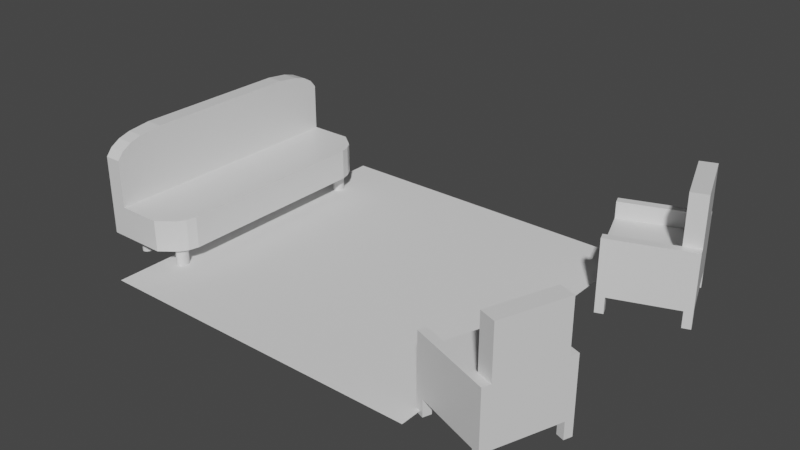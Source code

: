 # Source: seating.blend  (saved by Blender 3.1.7; exported with 4.5.12 LTS)
import bpy
from mathutils import Matrix  # noqa: F401  (used for matrix-valued properties, if any)

bpy.ops.wm.read_factory_settings(use_empty=True)
scene = bpy.context.scene
scene.name = 'Scene'

# ---- collections
col_collection = bpy.data.collections.new('Collection'); scene.collection.children.link(col_collection)

# ---- materials (node trees are filled in below, after node groups)
mat_material_001 = bpy.data.materials.new('Material.001')
mat_material_001.alpha_threshold = 0.0
mat_material_001.use_transparent_shadow = False
mat_material_001.line_color = (0.0, 0.0, 0.0, 1.0)
mat_material_002 = bpy.data.materials.new('Material.002')
mat_material_002.alpha_threshold = 0.0
mat_material_002.use_transparent_shadow = False
mat_material_002.line_color = (0.0, 0.0, 0.0, 1.0)

# ---- material node trees
mat_material_001.use_nodes = True; mat_material_001.node_tree.nodes.clear()
_N = mat_material_001.node_tree.nodes; _L = mat_material_001.node_tree.links
n0 = _N.new('ShaderNodeOutputMaterial'); n0.name = 'Material Output'; n0.location = (300, 300)
n1 = _N.new('ShaderNodeBsdfPrincipled'); n1.name = 'Principled BSDF'; n1.location = (10, 300)
n1.distribution = 'GGX'
n1.subsurface_method = 'RANDOM_WALK_SKIN'
n1.inputs[2].default_value = 0.4
n1.inputs[3].default_value = 1.45
n1.inputs[27].default_value = (0.0, 0.0, 0.0, 1.0)
n1.inputs[28].default_value = 1.0
_L.new(n1.outputs[0], n0.inputs[0])
n0.is_active_output = True
mat_material_002.use_nodes = True; mat_material_002.node_tree.nodes.clear()
_N = mat_material_002.node_tree.nodes; _L = mat_material_002.node_tree.links
n0 = _N.new('ShaderNodeOutputMaterial'); n0.name = 'Material Output'; n0.location = (300, 300)
n1 = _N.new('ShaderNodeBsdfPrincipled'); n1.name = 'Principled BSDF'; n1.location = (10, 300)
n1.distribution = 'GGX'
n1.subsurface_method = 'RANDOM_WALK_SKIN'
n1.inputs[2].default_value = 0.4
n1.inputs[3].default_value = 1.45
n1.inputs[27].default_value = (0.0, 0.0, 0.0, 1.0)
n1.inputs[28].default_value = 1.0
_L.new(n1.outputs[0], n0.inputs[0])
n0.is_active_output = True

# ---- world
world_world = bpy.data.worlds.new('World'); scene.world = world_world
world_world.use_nodes = True; world_world.node_tree.nodes.clear()
_N = world_world.node_tree.nodes; _L = world_world.node_tree.links
n0 = _N.new('ShaderNodeOutputWorld'); n0.name = 'World Output'; n0.location = (300, 300)
n1 = _N.new('ShaderNodeBackground'); n1.name = 'Background'; n1.location = (10, 300)
n1.inputs[0].default_value = (0.05088, 0.05088, 0.05088, 1.0)
_L.new(n1.outputs[0], n0.inputs[0])
n0.is_active_output = True
world_world.color = (0.05088, 0.05088, 0.05088)
world_world.use_sun_shadow = False
world_world.sun_shadow_jitter_overblur = 0.0

# ---- meshes
me_plane = bpy.data.meshes.new('Plane')
me_plane.from_pydata([(-1.0, -1.0, 0.0), (1.0, -1.0, 0.0), (-1.0, 1.0, 0.0), (1.0, 1.0, 0.0)], [], [(0, 1, 3, 2)])
_uv = me_plane.uv_layers.new(name='UVMap')
_uv.uv.foreach_set('vector', [0.0, 0.0, 1.0, 0.0, 1.0, 1.0, 0.0, 1.0])
me_plane.use_remesh_fix_poles = True
me_plane.use_remesh_preserve_attributes = False
me_plane.update()
me_cube_001 = bpy.data.meshes.new('Cube.001')
me_cube_001.from_pydata([(1.0, 1.0, 1.0), (1.25, 1.0, -1.0), (1.0, -1.0, 1.0), (1.25, -1.0, -1.0), (-1.0, 1.0, 1.0), (-1.0, 1.0, -1.0), (-1.0, -1.0, 1.0), (-1.0, -1.0, -1.0), (1.5, 1.0, 1.0), (1.5, 1.0, -1.0), (1.5, -1.0, 1.0), (1.5, -1.0, -1.0), (1.0, 1.0, 4.333), (1.0, -1.0, 4.333), (1.5, 1.0, 4.333), (1.5, -1.0, 4.333), (-1.0, -1.25, -1.0), (-1.0, -1.25, 1.0), (1.25, -1.25, -1.0), (1.25, 1.25, -1.0), (-1.0, 1.25, -1.0), (-1.0, 1.25, 1.0), (1.5, 1.25, -1.0), (1.0, -1.0, 1.833), (-1.0, -1.0, 1.833), (-1.0, 1.0, 1.833), (1.0, 1.0, 1.833), (1.5, -1.0, 1.833), (1.5, 1.0, 1.833), (-1.0, -1.25, 1.833), (1.5, -1.25, 1.833), (-1.0, 1.25, 1.833), (1.5, 1.25, 1.833), (1.0, 1.0, 4.333), (1.0, -1.0, 4.333), (1.5, 1.0, 4.333), (1.5, -1.0, 4.333), (1.5, -1.0, -1.833), (1.25, -1.0, -1.833), (1.5, -1.25, -1.833), (1.25, -1.25, -1.833), (1.25, 1.0, -1.833), (1.25, 1.25, -1.833), (1.5, 1.0, -1.833), (1.5, 1.25, -1.833), (-1.0, 1.0, -1.0), (-1.0, -1.0, 1.0), (-1.0, 1.0, 1.0), (-1.0, -1.25, 1.0), (-1.0, 1.25, 1.0), (-1.0, 1.25, -1.0), (-1.0, -1.25, 1.833), (-1.0, -1.0, 1.833), (-1.0, 1.0, 1.833), (-1.0, 1.25, 1.833), (1.25, 1.0, -2.25), (1.25, 1.25, -2.25), (-1.0, -1.25, -1.0), (-1.0, -1.25, -1.833), (1.25, 1.0, -1.833), (1.25, 1.25, -1.833), (1.25, 1.0, -2.25), (1.25, 1.25, -2.25), (1.25, 1.0, -1.833), (1.25, 1.25, -1.833), (1.25, 1.0, -2.25), (1.25, 1.25, -2.25), (-0.75, 1.0, -1.833), (-0.75, 1.25, -1.833), (-0.75, -1.0, -1.0), (-1.0, -1.0, -1.0), (-1.0, 1.0, -1.833), (-1.0, 1.25, -1.833), (-0.75, -1.0, -1.833), (-1.0, -1.0, -1.833), (-0.75, 1.0, -1.0), (-0.75, 1.25, -1.0), (-1.0, 1.0, -1.0), (-1.0, 1.25, -1.0), (-0.75, -1.25, -1.0), (-0.75, -1.25, -1.833)], [(56, 62), (55, 61), (62, 66), (65, 61)], [(0, 4, 6, 2), (4, 25, 53, 47), (20, 5, 45, 50), (5, 1, 3, 7), (3, 1, 9, 11), (21, 20, 50, 49), (0, 2, 13, 12), (23, 24, 29, 30, 27), (9, 1, 41, 43), (13, 15, 36, 34), (2, 10, 15, 13), (8, 0, 12, 14), (21, 31, 32, 22, 19, 20), (7, 3, 18, 16), (39, 30, 29, 17, 16, 18, 40), (10, 27, 30, 39, 37, 11), (1, 5, 20, 19), (9, 43, 44, 22, 32, 28, 8), (0, 8, 28, 26), (26, 28, 32, 31, 25), (2, 6, 24, 23), (24, 6, 46, 52), (4, 0, 26, 25), (16, 17, 48), (10, 2, 23, 27), (33, 34, 36, 35), (12, 13, 34, 33), (14, 12, 33, 35), (15, 14, 35, 36), (38, 37, 39, 40), (18, 3, 38, 40), (3, 11, 37, 38), (41, 42, 60, 59), (19, 22, 44, 42), (1, 19, 42, 41), (46, 47, 53, 54, 49, 50, 45, 7, 16, 48, 51, 52), (8, 14, 15, 10, 11, 9), (25, 31, 54, 53), (29, 24, 52, 51), (6, 4, 47, 46), (5, 7, 45), (31, 21, 49, 54), (17, 29, 51, 48), (74, 73, 80, 58), (73, 69, 79, 80), (68, 67, 71, 72), (70, 74, 58, 57), (43, 44, 42, 64, 60, 41, 59, 63), (59, 60, 64, 63), (75, 77, 70, 69), (69, 70, 57, 79), (72, 71, 77, 78), (58, 80, 79, 57), (75, 76, 78, 77), (68, 72, 78, 76), (67, 68, 76, 75), (74, 70, 69, 73), (77, 71, 67, 75)])
_uv = me_cube_001.uv_layers.new(name='UVMap')
_uv.uv.foreach_set('vector', [0.625, 0.5, 0.875, 0.5, 0.875, 0.75, 0.625, 0.75, 0.875, 0.5, 0.875, 0.5, 0.875, 0.5, 0.875, 0.5, 0.125, 0.5, 0.125, 0.5, 0.125, 0.5, 0.125, 0.5, 0.125, 0.5, 0.375, 0.5, 0.375, 0.75, 0.125, 0.75, 0.375, 0.75, 0.375, 0.5, 0.375, 0.5, 0.375, 0.75, 0.625, 0.25, 0.375, 0.25, 0.375, 0.25, 0.625, 0.25, 0.625, 0.5, 0.625, 0.75, 0.625, 0.75, 0.625, 0.5, 0.625, 0.75, 0.875, 0.75, 0.875, 0.75, 0.625, 0.75, 0.625, 0.75, 0.375, 0.5, 0.375, 0.5, 0.375, 0.5, 0.375, 0.5, 0.625, 0.75, 0.625, 0.75, 0.625, 0.75, 0.625, 0.75, 0.625, 0.75, 0.625, 0.75, 0.625, 0.75, 0.625, 0.75, 0.625, 0.5, 0.625, 0.5, 0.625, 0.5, 0.625, 0.5, 0.625, 0.25, 0.625, 0.25, 0.625, 0.5, 0.375, 0.5, 0.375, 0.5, 0.375, 0.25, 0.125, 0.75, 0.375, 0.75, 0.375, 0.75, 0.125, 0.75, 0.375, 0.75, 0.625, 0.75, 0.625, 1.0, 0.625, 1.0, 0.375, 1.0, 0.375, 0.75, 0.375, 0.75, 0.625, 0.75, 0.625, 0.75, 0.625, 0.75, 0.375, 0.75, 0.375, 0.75, 0.375, 0.75, 0.375, 0.5, 0.125, 0.5, 0.125, 0.5, 0.375, 0.5, 0.375, 0.5, 0.375, 0.5, 0.375, 0.5, 0.375, 0.5, 0.625, 0.5, 0.625, 0.5, 0.625, 0.5, 0.625, 0.5, 0.625, 0.5, 0.625, 0.5, 0.625, 0.5, 0.625, 0.5, 0.625, 0.5, 0.625, 0.5, 0.875, 0.5, 0.875, 0.5, 0.625, 0.75, 0.875, 0.75, 0.875, 0.75, 0.625, 0.75, 0.875, 0.75, 0.875, 0.75, 0.875, 0.75, 0.875, 0.75, 0.875, 0.5, 0.625, 0.5, 0.625, 0.5, 0.875, 0.5, 0.375, 1.0, 0.625, 1.0, 0.625, 1.0, 0.625, 0.75, 0.625, 0.75, 0.625, 0.75, 0.625, 0.75, 0.625, 0.5, 0.625, 0.75, 0.625, 0.75, 0.625, 0.5, 0.625, 0.5, 0.625, 0.75, 0.625, 0.75, 0.625, 0.5, 0.625, 0.5, 0.625, 0.5, 0.625, 0.5, 0.625, 0.5, 0.625, 0.75, 0.625, 0.5, 0.625, 0.5, 0.625, 0.75, 0.375, 0.75, 0.375, 0.75, 0.375, 0.75, 0.375, 0.75, 0.375, 0.75, 0.375, 0.75, 0.375, 0.75, 0.375, 0.75, 0.375, 0.75, 0.375, 0.75, 0.375, 0.75, 0.375, 0.75, 0.375, 0.5, 0.375, 0.5, 0.375, 0.5, 0.375, 0.5, 0.375, 0.5, 0.375, 0.5, 0.375, 0.5, 0.375, 0.5, 0.375, 0.5, 0.375, 0.5, 0.375, 0.5, 0.375, 0.5, 0.625, 0.0, 0.625, 0.25, 0.625, 0.25, 0.625, 0.25, 0.625, 0.25, 0.375, 0.25, 0.375, 0.25, 0.125, 0.75, 0.125, 0.75, 0.625, 0.0, 0.625, 0.0, 0.625, 0.0, 0.625, 0.5, 0.625, 0.5, 0.625, 0.75, 0.625, 0.75, 0.375, 0.75, 0.375, 0.5, 0.875, 0.5, 0.875, 0.5, 0.875, 0.5, 0.875, 0.5, 0.875, 0.75, 0.875, 0.75, 0.875, 0.75, 0.875, 0.75, 0.875, 0.75, 0.875, 0.5, 0.875, 0.5, 0.875, 0.75, 0.125, 0.5, 0.125, 0.75, 0.125, 0.5, 0.625, 0.25, 0.625, 0.25, 0.625, 0.25, 0.625, 0.25, 0.625, 1.0, 0.625, 1.0, 0.625, 1.0, 0.625, 1.0, 0.375, 0.5, 0.375, 0.5, 0.375, 0.5, 0.375, 0.5, 0.375, 0.5, 0.375, 0.5, 0.375, 0.5, 0.375, 0.5, 0.375, 0.5, 0.375, 0.5, 0.375, 0.5, 0.375, 0.5, 0.375, 0.5, 0.375, 0.5, 0.375, 0.5, 0.375, 0.5, 0.375, 0.5, 0.375, 0.5, 0.375, 0.5, 0.375, 0.5, 0.375, 0.5, 0.375, 0.5, 0.375, 0.5, 0.375, 0.5, 0.375, 0.5, 0.375, 0.5, 0.375, 0.5, 0.375, 0.5, 0.375, 0.5, 0.375, 0.5, 0.375, 0.5, 0.375, 0.5, 0.375, 0.5, 0.375, 0.5, 0.375, 0.5, 0.375, 0.5, 0.375, 0.5, 0.375, 0.5, 0.375, 0.5, 0.375, 0.5, 0.375, 0.5, 0.375, 0.5, 0.375, 0.5, 0.375, 0.5, 0.375, 0.5, 0.375, 0.5, 0.375, 0.5, 0.375, 0.5, 0.375, 0.5, 0.375, 0.5, 0.375, 0.5, 0.375, 0.5, 0.375, 0.5, 0.375, 0.5, 0.375, 0.5, 0.375, 0.5, 0.0, 0.0, 0.0, 0.0, 0.0, 0.0, 0.0, 0.0, 0.0, 0.0, 0.0, 0.0, 0.0, 0.0, 0.0, 0.0])
me_cube_001.materials.append(mat_material_001)
me_cube_001.use_remesh_preserve_volume = False
me_cube_001.use_remesh_preserve_attributes = False
me_cube_001.use_mirror_vertex_groups = False
me_cube_001.update()
me_cube_002 = bpy.data.meshes.new('Cube.002')
me_cube_002.from_pydata([(1.0, 1.0, 1.0), (1.25, 1.0, -1.0), (1.0, -1.0, 1.0), (1.25, -1.0, -1.0), (-1.0, 1.0, 1.0), (-1.0, 1.0, -1.0), (-1.0, -1.0, 1.0), (-1.0, -1.0, -1.0), (1.5, 1.0, 1.0), (1.5, 1.0, -1.0), (1.5, -1.0, 1.0), (1.5, -1.0, -1.0), (1.0, 1.0, 4.333), (1.0, -1.0, 4.333), (1.5, 1.0, 4.333), (1.5, -1.0, 4.333), (-1.0, -1.25, -1.0), (-1.0, -1.25, 1.0), (1.25, -1.25, -1.0), (1.25, 1.25, -1.0), (-1.0, 1.25, -1.0), (-1.0, 1.25, 1.0), (1.5, 1.25, -1.0), (1.0, -1.0, 1.833), (-1.0, -1.0, 1.833), (-1.0, 1.0, 1.833), (1.0, 1.0, 1.833), (1.5, -1.0, 1.833), (1.5, 1.0, 1.833), (-1.0, -1.25, 1.833), (1.5, -1.25, 1.833), (-1.0, 1.25, 1.833), (1.5, 1.25, 1.833), (1.0, 1.0, 4.333), (1.0, -1.0, 4.333), (1.5, 1.0, 4.333), (1.5, -1.0, 4.333), (1.5, -1.0, -1.833), (1.25, -1.0, -1.833), (1.5, -1.25, -1.833), (1.25, -1.25, -1.833), (1.25, 1.0, -1.833), (1.25, 1.25, -1.833), (1.5, 1.0, -1.833), (1.5, 1.25, -1.833), (-1.0, 1.0, -1.0), (-1.0, -1.0, 1.0), (-1.0, 1.0, 1.0), (-1.0, -1.25, 1.0), (-1.0, 1.25, 1.0), (-1.0, 1.25, -1.0), (-1.0, -1.25, 1.833), (-1.0, -1.0, 1.833), (-1.0, 1.0, 1.833), (-1.0, 1.25, 1.833), (1.25, 1.0, -2.25), (1.25, 1.25, -2.25), (-1.0, -1.25, -1.0), (-1.0, -1.25, -1.833), (1.25, 1.0, -1.833), (1.25, 1.25, -1.833), (1.25, 1.0, -2.25), (1.25, 1.25, -2.25), (1.25, 1.0, -1.833), (1.25, 1.25, -1.833), (1.25, 1.0, -2.25), (1.25, 1.25, -2.25), (-0.75, 1.0, -1.833), (-0.75, 1.25, -1.833), (-0.75, -1.0, -1.0), (-1.0, -1.0, -1.0), (-1.0, 1.0, -1.833), (-1.0, 1.25, -1.833), (-0.75, -1.0, -1.833), (-1.0, -1.0, -1.833), (-0.75, 1.0, -1.0), (-0.75, 1.25, -1.0), (-1.0, 1.0, -1.0), (-1.0, 1.25, -1.0), (-0.75, -1.25, -1.0), (-0.75, -1.25, -1.833)], [(56, 62), (55, 61), (62, 66), (65, 61)], [(0, 4, 6, 2), (4, 25, 53, 47), (20, 5, 45, 50), (5, 1, 3, 7), (3, 1, 9, 11), (21, 20, 50, 49), (0, 2, 13, 12), (23, 24, 29, 30, 27), (9, 1, 41, 43), (13, 15, 36, 34), (2, 10, 15, 13), (8, 0, 12, 14), (21, 31, 32, 22, 19, 20), (7, 3, 18, 16), (39, 30, 29, 17, 16, 18, 40), (10, 27, 30, 39, 37, 11), (1, 5, 20, 19), (9, 43, 44, 22, 32, 28, 8), (0, 8, 28, 26), (26, 28, 32, 31, 25), (2, 6, 24, 23), (24, 6, 46, 52), (4, 0, 26, 25), (16, 17, 48), (10, 2, 23, 27), (33, 34, 36, 35), (12, 13, 34, 33), (14, 12, 33, 35), (15, 14, 35, 36), (38, 37, 39, 40), (18, 3, 38, 40), (3, 11, 37, 38), (41, 42, 60, 59), (19, 22, 44, 42), (1, 19, 42, 41), (46, 47, 53, 54, 49, 50, 45, 7, 16, 48, 51, 52), (8, 14, 15, 10, 11, 9), (25, 31, 54, 53), (29, 24, 52, 51), (6, 4, 47, 46), (5, 7, 45), (31, 21, 49, 54), (17, 29, 51, 48), (74, 73, 80, 58), (73, 69, 79, 80), (68, 67, 71, 72), (70, 74, 58, 57), (43, 44, 42, 64, 60, 41, 59, 63), (59, 60, 64, 63), (75, 77, 70, 69), (69, 70, 57, 79), (72, 71, 77, 78), (58, 80, 79, 57), (75, 76, 78, 77), (68, 72, 78, 76), (67, 68, 76, 75), (74, 70, 69, 73), (77, 71, 67, 75)])
_uv = me_cube_002.uv_layers.new(name='UVMap')
_uv.uv.foreach_set('vector', [0.625, 0.5, 0.875, 0.5, 0.875, 0.75, 0.625, 0.75, 0.875, 0.5, 0.875, 0.5, 0.875, 0.5, 0.875, 0.5, 0.125, 0.5, 0.125, 0.5, 0.125, 0.5, 0.125, 0.5, 0.125, 0.5, 0.375, 0.5, 0.375, 0.75, 0.125, 0.75, 0.375, 0.75, 0.375, 0.5, 0.375, 0.5, 0.375, 0.75, 0.625, 0.25, 0.375, 0.25, 0.375, 0.25, 0.625, 0.25, 0.625, 0.5, 0.625, 0.75, 0.625, 0.75, 0.625, 0.5, 0.625, 0.75, 0.875, 0.75, 0.875, 0.75, 0.625, 0.75, 0.625, 0.75, 0.375, 0.5, 0.375, 0.5, 0.375, 0.5, 0.375, 0.5, 0.625, 0.75, 0.625, 0.75, 0.625, 0.75, 0.625, 0.75, 0.625, 0.75, 0.625, 0.75, 0.625, 0.75, 0.625, 0.75, 0.625, 0.5, 0.625, 0.5, 0.625, 0.5, 0.625, 0.5, 0.625, 0.25, 0.625, 0.25, 0.625, 0.5, 0.375, 0.5, 0.375, 0.5, 0.375, 0.25, 0.125, 0.75, 0.375, 0.75, 0.375, 0.75, 0.125, 0.75, 0.375, 0.75, 0.625, 0.75, 0.625, 1.0, 0.625, 1.0, 0.375, 1.0, 0.375, 0.75, 0.375, 0.75, 0.625, 0.75, 0.625, 0.75, 0.625, 0.75, 0.375, 0.75, 0.375, 0.75, 0.375, 0.75, 0.375, 0.5, 0.125, 0.5, 0.125, 0.5, 0.375, 0.5, 0.375, 0.5, 0.375, 0.5, 0.375, 0.5, 0.375, 0.5, 0.625, 0.5, 0.625, 0.5, 0.625, 0.5, 0.625, 0.5, 0.625, 0.5, 0.625, 0.5, 0.625, 0.5, 0.625, 0.5, 0.625, 0.5, 0.625, 0.5, 0.875, 0.5, 0.875, 0.5, 0.625, 0.75, 0.875, 0.75, 0.875, 0.75, 0.625, 0.75, 0.875, 0.75, 0.875, 0.75, 0.875, 0.75, 0.875, 0.75, 0.875, 0.5, 0.625, 0.5, 0.625, 0.5, 0.875, 0.5, 0.375, 1.0, 0.625, 1.0, 0.625, 1.0, 0.625, 0.75, 0.625, 0.75, 0.625, 0.75, 0.625, 0.75, 0.625, 0.5, 0.625, 0.75, 0.625, 0.75, 0.625, 0.5, 0.625, 0.5, 0.625, 0.75, 0.625, 0.75, 0.625, 0.5, 0.625, 0.5, 0.625, 0.5, 0.625, 0.5, 0.625, 0.5, 0.625, 0.75, 0.625, 0.5, 0.625, 0.5, 0.625, 0.75, 0.375, 0.75, 0.375, 0.75, 0.375, 0.75, 0.375, 0.75, 0.375, 0.75, 0.375, 0.75, 0.375, 0.75, 0.375, 0.75, 0.375, 0.75, 0.375, 0.75, 0.375, 0.75, 0.375, 0.75, 0.375, 0.5, 0.375, 0.5, 0.375, 0.5, 0.375, 0.5, 0.375, 0.5, 0.375, 0.5, 0.375, 0.5, 0.375, 0.5, 0.375, 0.5, 0.375, 0.5, 0.375, 0.5, 0.375, 0.5, 0.625, 0.0, 0.625, 0.25, 0.625, 0.25, 0.625, 0.25, 0.625, 0.25, 0.375, 0.25, 0.375, 0.25, 0.125, 0.75, 0.125, 0.75, 0.625, 0.0, 0.625, 0.0, 0.625, 0.0, 0.625, 0.5, 0.625, 0.5, 0.625, 0.75, 0.625, 0.75, 0.375, 0.75, 0.375, 0.5, 0.875, 0.5, 0.875, 0.5, 0.875, 0.5, 0.875, 0.5, 0.875, 0.75, 0.875, 0.75, 0.875, 0.75, 0.875, 0.75, 0.875, 0.75, 0.875, 0.5, 0.875, 0.5, 0.875, 0.75, 0.125, 0.5, 0.125, 0.75, 0.125, 0.5, 0.625, 0.25, 0.625, 0.25, 0.625, 0.25, 0.625, 0.25, 0.625, 1.0, 0.625, 1.0, 0.625, 1.0, 0.625, 1.0, 0.375, 0.5, 0.375, 0.5, 0.375, 0.5, 0.375, 0.5, 0.375, 0.5, 0.375, 0.5, 0.375, 0.5, 0.375, 0.5, 0.375, 0.5, 0.375, 0.5, 0.375, 0.5, 0.375, 0.5, 0.375, 0.5, 0.375, 0.5, 0.375, 0.5, 0.375, 0.5, 0.375, 0.5, 0.375, 0.5, 0.375, 0.5, 0.375, 0.5, 0.375, 0.5, 0.375, 0.5, 0.375, 0.5, 0.375, 0.5, 0.375, 0.5, 0.375, 0.5, 0.375, 0.5, 0.375, 0.5, 0.375, 0.5, 0.375, 0.5, 0.375, 0.5, 0.375, 0.5, 0.375, 0.5, 0.375, 0.5, 0.375, 0.5, 0.375, 0.5, 0.375, 0.5, 0.375, 0.5, 0.375, 0.5, 0.375, 0.5, 0.375, 0.5, 0.375, 0.5, 0.375, 0.5, 0.375, 0.5, 0.375, 0.5, 0.375, 0.5, 0.375, 0.5, 0.375, 0.5, 0.375, 0.5, 0.375, 0.5, 0.375, 0.5, 0.375, 0.5, 0.375, 0.5, 0.375, 0.5, 0.375, 0.5, 0.375, 0.5, 0.0, 0.0, 0.0, 0.0, 0.0, 0.0, 0.0, 0.0, 0.0, 0.0, 0.0, 0.0, 0.0, 0.0, 0.0, 0.0])
me_cube_002.materials.append(mat_material_001)
me_cube_002.use_remesh_preserve_volume = False
me_cube_002.use_remesh_preserve_attributes = False
me_cube_002.use_mirror_vertex_groups = False
me_cube_002.update()
me_cube_003 = bpy.data.meshes.new('Cube.003')
me_cube_003.from_pydata([(1.0, 1.0, 1.0), (1.0, 1.0, -1.0), (-1.0, 1.0, 1.0), (-1.0, 1.0, -1.0), (1.0, 1.5, -1.0), (-1.0, 1.5, -1.0), (1.0, 1.5, 1.0), (-1.0, 1.5, 1.0), (-0.8422, 1.056, -2.233), (-0.8422, 1.056, -0.9571), (-0.8321, 1.053, -2.233), (-0.8321, 1.053, -0.9571), (-0.8224, 1.044, -2.233), (-0.8224, 1.044, -0.9571), (-0.8135, 1.03, -2.233), (-0.8135, 1.03, -0.9571), (-0.8057, 1.01, -2.233), (-0.8057, 1.01, -0.9571), (-0.7992, 0.9867, -2.233), (-0.7992, 0.9867, -0.9571), (-0.7945, 0.9597, -2.233), (-0.7945, 0.9597, -0.9571), (-0.7915, 0.9304, -2.233), (-0.7915, 0.9304, -0.9571), (-0.7905, 0.9, -2.233), (-0.7905, 0.9, -0.9571), (-0.7915, 0.8696, -2.233), (-0.7915, 0.8696, -0.9571), (-0.7945, 0.8403, -2.233), (-0.7945, 0.8403, -0.9571), (-0.7992, 0.8133, -2.233), (-0.7992, 0.8133, -0.9571), (-0.8057, 0.7897, -2.233), (-0.8057, 0.7897, -0.9571), (-0.8135, 0.7703, -2.233), (-0.8135, 0.7703, -0.9571), (-0.8224, 0.7559, -2.233), (-0.8224, 0.7559, -0.9571), (-0.8321, 0.747, -2.233), (-0.8321, 0.747, -0.9571), (-0.8422, 0.744, -2.233), (-0.8422, 0.744, -0.9571), (-0.8523, 0.747, -2.233), (-0.8523, 0.747, -0.9571), (-0.862, 0.7559, -2.233), (-0.862, 0.7559, -0.9571), (-0.871, 0.7703, -2.233), (-0.871, 0.7703, -0.9571), (-0.8788, 0.7897, -2.233), (-0.8788, 0.7897, -0.9571), (-0.8852, 0.8133, -2.233), (-0.8852, 0.8133, -0.9571), (-0.89, 0.8403, -2.233), (-0.89, 0.8403, -0.9571), (-0.8929, 0.8696, -2.233), (-0.8929, 0.8696, -0.9571), (-0.8939, 0.9, -2.233), (-0.8939, 0.9, -0.9571), (-0.8929, 0.9304, -2.233), (-0.8929, 0.9304, -0.9571), (-0.89, 0.9597, -2.233), (-0.89, 0.9597, -0.9571), (-0.8852, 0.9867, -2.233), (-0.8852, 0.9867, -0.9571), (-0.8788, 1.01, -2.233), (-0.8788, 1.01, -0.9571), (-0.871, 1.03, -2.233), (-0.871, 1.03, -0.9571), (-0.862, 1.044, -2.233), (-0.862, 1.044, -0.9571), (-0.8523, 1.053, -2.233), (-0.8523, 1.053, -0.9571), (-0.8422, -0.444, -2.233), (-0.8422, -0.444, -0.9571), (-0.8321, -0.447, -2.233), (-0.8321, -0.447, -0.9571), (-0.8224, -0.4559, -2.233), (-0.8224, -0.4559, -0.9571), (-0.8135, -0.4703, -2.233), (-0.8135, -0.4703, -0.9571), (-0.8057, -0.4897, -2.233), (-0.8057, -0.4897, -0.9571), (-0.7992, -0.5133, -2.233), (-0.7992, -0.5133, -0.9571), (-0.7945, -0.5403, -2.233), (-0.7945, -0.5403, -0.9571), (-0.7915, -0.5696, -2.233), (-0.7915, -0.5696, -0.9571), (-0.7905, -0.6, -2.233), (-0.7905, -0.6, -0.9571), (-0.7915, -0.6304, -2.233), (-0.7915, -0.6304, -0.9571), (-0.7945, -0.6597, -2.233), (-0.7945, -0.6597, -0.9571), (-0.7992, -0.6867, -2.233), (-0.7992, -0.6867, -0.9571), (-0.8057, -0.7103, -2.233), (-0.8057, -0.7103, -0.9571), (-0.8135, -0.7297, -2.233), (-0.8135, -0.7297, -0.9571), (-0.8224, -0.7441, -2.233), (-0.8224, -0.7441, -0.9571), (-0.8321, -0.753, -2.233), (-0.8321, -0.753, -0.9571), (-0.8422, -0.756, -2.233), (-0.8422, -0.756, -0.9571), (-0.8523, -0.753, -2.233), (-0.8523, -0.753, -0.9571), (-0.862, -0.7441, -2.233), (-0.862, -0.7441, -0.9571), (-0.871, -0.7297, -2.233), (-0.871, -0.7297, -0.9571), (-0.8788, -0.7103, -2.233), (-0.8788, -0.7103, -0.9571), (-0.8852, -0.6867, -2.233), (-0.8852, -0.6867, -0.9571), (-0.89, -0.6597, -2.233), (-0.89, -0.6597, -0.9571), (-0.8929, -0.6304, -2.233), (-0.8929, -0.6304, -0.9571), (-0.8939, -0.6, -2.233), (-0.8939, -0.6, -0.9571), (-0.8929, -0.5696, -2.233), (-0.8929, -0.5696, -0.9571), (-0.89, -0.5403, -2.233), (-0.89, -0.5403, -0.9571), (-0.8852, -0.5133, -2.233), (-0.8852, -0.5133, -0.9571), (-0.8788, -0.4897, -2.233), (-0.8788, -0.4897, -0.9571), (-0.871, -0.4703, -2.233), (-0.871, -0.4703, -0.9571), (-0.862, -0.4559, -2.233), (-0.862, -0.4559, -0.9571), (-0.8523, -0.447, -2.233), (-0.8523, -0.447, -0.9571), (0.8154, -0.444, -2.233), (0.8154, -0.444, -0.9571), (0.8255, -0.447, -2.233), (0.8255, -0.447, -0.9571), (0.8352, -0.4559, -2.233), (0.8352, -0.4559, -0.9571), (0.8442, -0.4703, -2.233), (0.8442, -0.4703, -0.9571), (0.852, -0.4897, -2.233), (0.852, -0.4897, -0.9571), (0.8584, -0.5133, -2.233), (0.8584, -0.5133, -0.9571), (0.8632, -0.5403, -2.233), (0.8632, -0.5403, -0.9571), (0.8662, -0.5696, -2.233), (0.8662, -0.5696, -0.9571), (0.8672, -0.6, -2.233), (0.8672, -0.6, -0.9571), (0.8662, -0.6304, -2.233), (0.8662, -0.6304, -0.9571), (0.8632, -0.6597, -2.233), (0.8632, -0.6597, -0.9571), (0.8584, -0.6867, -2.233), (0.8584, -0.6867, -0.9571), (0.852, -0.7103, -2.233), (0.852, -0.7103, -0.9571), (0.8442, -0.7297, -2.233), (0.8442, -0.7297, -0.9571), (0.8352, -0.7441, -2.233), (0.8352, -0.7441, -0.9571), (0.8255, -0.753, -2.233), (0.8255, -0.753, -0.9571), (0.8154, -0.756, -2.233), (0.8154, -0.756, -0.9571), (0.8054, -0.753, -2.233), (0.8054, -0.753, -0.9571), (0.7957, -0.7441, -2.233), (0.7957, -0.7441, -0.9571), (0.7867, -0.7297, -2.233), (0.7867, -0.7297, -0.9571), (0.7789, -0.7103, -2.233), (0.7789, -0.7103, -0.9571), (0.7724, -0.6867, -2.233), (0.7724, -0.6867, -0.9571), (0.7677, -0.6597, -2.233), (0.7677, -0.6597, -0.9571), (0.7647, -0.6304, -2.233), (0.7647, -0.6304, -0.9571), (0.7637, -0.6, -2.233), (0.7637, -0.6, -0.9571), (0.7647, -0.5696, -2.233), (0.7647, -0.5696, -0.9571), (0.7677, -0.5403, -2.233), (0.7677, -0.5403, -0.9571), (0.7724, -0.5133, -2.233), (0.7724, -0.5133, -0.9571), (0.7789, -0.4897, -2.233), (0.7789, -0.4897, -0.9571), (0.7867, -0.4703, -2.233), (0.7867, -0.4703, -0.9571), (0.7957, -0.4559, -2.233), (0.7957, -0.4559, -0.9571), (0.8054, -0.447, -2.233), (0.8054, -0.447, -0.9571), (0.8154, 1.056, -2.233), (0.8154, 1.056, -0.9571), (0.8255, 1.053, -2.233), (0.8255, 1.053, -0.9571), (0.8352, 1.044, -2.233), (0.8352, 1.044, -0.9571), (0.8442, 1.03, -2.233), (0.8442, 1.03, -0.9571), (0.852, 1.01, -2.233), (0.852, 1.01, -0.9571), (0.8584, 0.9867, -2.233), (0.8584, 0.9867, -0.9571), (0.8632, 0.9597, -2.233), (0.8632, 0.9597, -0.9571), (0.8662, 0.9304, -2.233), (0.8662, 0.9304, -0.9571), (0.8672, 0.9, -2.233), (0.8672, 0.9, -0.9571), (0.8662, 0.8696, -2.233), (0.8662, 0.8696, -0.9571), (0.8632, 0.8403, -2.233), (0.8632, 0.8403, -0.9571), (0.8584, 0.8133, -2.233), (0.8584, 0.8133, -0.9571), (0.852, 0.7897, -2.233), (0.852, 0.7897, -0.9571), (0.8442, 0.7703, -2.233), (0.8442, 0.7703, -0.9571), (0.8352, 0.7559, -2.233), (0.8352, 0.7559, -0.9571), (0.8255, 0.747, -2.233), (0.8255, 0.747, -0.9571), (0.8154, 0.744, -2.233), (0.8154, 0.744, -0.9571), (0.8054, 0.747, -2.233), (0.8054, 0.747, -0.9571), (0.7957, 0.7559, -2.233), (0.7957, 0.7559, -0.9571), (0.7867, 0.7703, -2.233), (0.7867, 0.7703, -0.9571), (0.7789, 0.7897, -2.233), (0.7789, 0.7897, -0.9571), (0.7724, 0.8133, -2.233), (0.7724, 0.8133, -0.9571), (0.7677, 0.8403, -2.233), (0.7677, 0.8403, -0.9571), (0.7647, 0.8696, -2.233), (0.7647, 0.8696, -0.9571), (0.7637, 0.9, -2.233), (0.7637, 0.9, -0.9571), (0.7647, 0.9304, -2.233), (0.7647, 0.9304, -0.9571), (0.7677, 0.9597, -2.233), (0.7677, 0.9597, -0.9571), (0.7724, 0.9867, -2.233), (0.7724, 0.9867, -0.9571), (0.7789, 1.01, -2.233), (0.7789, 1.01, -0.9571), (0.7867, 1.03, -2.233), (0.7867, 1.03, -0.9571), (0.7957, 1.044, -2.233), (0.7957, 1.044, -0.9571), (0.8054, 1.053, -2.233), (0.8054, 1.053, -0.9571), (0.7693, -1.0, 1.0), (0.7693, -1.0, -1.0), (-0.7693, -1.0, 1.0), (-0.7693, -1.0, -1.0), (-0.613, 1.0, 5.254), (0.613, 1.0, 5.254), (-0.613, 1.5, 5.254), (0.613, 1.5, 5.254), (-0.7857, 1.0, 5.081), (0.7857, 1.0, 5.081), (-0.7857, 1.5, 5.081), (0.7857, 1.5, 5.081), (-0.8798, 1.0, 4.854), (0.8798, 1.0, 4.854), (-0.8798, 1.5, 4.854), (0.8798, 1.5, 4.854), (0.843, -0.9263, 1.0), (0.843, -0.9263, -1.0), (-0.843, -0.9263, 1.0), (-0.843, -0.9263, -1.0), (0.905, -0.7766, 1.0), (1.0, -0.2992, 1.0), (1.0, -0.2992, -1.0), (0.905, -0.7766, -1.0), (-1.0, -0.2992, 1.0), (-0.905, -0.7766, 1.0), (-0.905, -0.7766, -1.0), (-1.0, -0.2992, -1.0), (-0.9534, 1.0, 4.484), (-1.0, 1.0, 4.01), (1.0, 1.0, 4.01), (0.9534, 1.0, 4.484), (-1.0, 1.5, 4.01), (-0.9534, 1.5, 4.484), (0.9534, 1.5, 4.484), (1.0, 1.5, 4.01)], [], [(267, 266, 282, 283), (289, 290, 283, 282), (265, 264, 266, 267), (3, 2, 7, 5), (5, 7, 6, 4), (1, 3, 5, 4), (0, 1, 4, 6), (273, 275, 271, 269), (268, 269, 271, 270), (8, 9, 11, 10), (10, 11, 13, 12), (12, 13, 15, 14), (14, 15, 17, 16), (16, 17, 19, 18), (18, 19, 21, 20), (20, 21, 23, 22), (22, 23, 25, 24), (24, 25, 27, 26), (26, 27, 29, 28), (28, 29, 31, 30), (30, 31, 33, 32), (32, 33, 35, 34), (34, 35, 37, 36), (36, 37, 39, 38), (38, 39, 41, 40), (40, 41, 43, 42), (42, 43, 45, 44), (44, 45, 47, 46), (46, 47, 49, 48), (48, 49, 51, 50), (50, 51, 53, 52), (52, 53, 55, 54), (54, 55, 57, 56), (56, 57, 59, 58), (58, 59, 61, 60), (60, 61, 63, 62), (62, 63, 65, 64), (64, 65, 67, 66), (66, 67, 69, 68), (11, 9, 71, 69, 67, 65, 63, 61, 59, 57, 55, 53, 51, 49, 47, 45, 43, 41, 39, 37, 35, 33, 31, 29, 27, 25, 23, 21, 19, 17, 15, 13), (68, 69, 71, 70), (70, 71, 9, 8), (8, 10, 12, 14, 16, 18, 20, 22, 24, 26, 28, 30, 32, 34, 36, 38, 40, 42, 44, 46, 48, 50, 52, 54, 56, 58, 60, 62, 64, 66, 68, 70), (72, 73, 75, 74), (74, 75, 77, 76), (76, 77, 79, 78), (78, 79, 81, 80), (80, 81, 83, 82), (82, 83, 85, 84), (84, 85, 87, 86), (86, 87, 89, 88), (88, 89, 91, 90), (90, 91, 93, 92), (92, 93, 95, 94), (94, 95, 97, 96), (96, 97, 99, 98), (98, 99, 101, 100), (100, 101, 103, 102), (102, 103, 105, 104), (104, 105, 107, 106), (106, 107, 109, 108), (108, 109, 111, 110), (110, 111, 113, 112), (112, 113, 115, 114), (114, 115, 117, 116), (116, 117, 119, 118), (118, 119, 121, 120), (120, 121, 123, 122), (122, 123, 125, 124), (124, 125, 127, 126), (126, 127, 129, 128), (128, 129, 131, 130), (130, 131, 133, 132), (75, 73, 135, 133, 131, 129, 127, 125, 123, 121, 119, 117, 115, 113, 111, 109, 107, 105, 103, 101, 99, 97, 95, 93, 91, 89, 87, 85, 83, 81, 79, 77), (132, 133, 135, 134), (134, 135, 73, 72), (72, 74, 76, 78, 80, 82, 84, 86, 88, 90, 92, 94, 96, 98, 100, 102, 104, 106, 108, 110, 112, 114, 116, 118, 120, 122, 124, 126, 128, 130, 132, 134), (136, 137, 139, 138), (138, 139, 141, 140), (140, 141, 143, 142), (142, 143, 145, 144), (144, 145, 147, 146), (146, 147, 149, 148), (148, 149, 151, 150), (150, 151, 153, 152), (152, 153, 155, 154), (154, 155, 157, 156), (156, 157, 159, 158), (158, 159, 161, 160), (160, 161, 163, 162), (162, 163, 165, 164), (164, 165, 167, 166), (166, 167, 169, 168), (168, 169, 171, 170), (170, 171, 173, 172), (172, 173, 175, 174), (174, 175, 177, 176), (176, 177, 179, 178), (178, 179, 181, 180), (180, 181, 183, 182), (182, 183, 185, 184), (184, 185, 187, 186), (186, 187, 189, 188), (188, 189, 191, 190), (190, 191, 193, 192), (192, 193, 195, 194), (194, 195, 197, 196), (139, 137, 199, 197, 195, 193, 191, 189, 187, 185, 183, 181, 179, 177, 175, 173, 171, 169, 167, 165, 163, 161, 159, 157, 155, 153, 151, 149, 147, 145, 143, 141), (196, 197, 199, 198), (198, 199, 137, 136), (136, 138, 140, 142, 144, 146, 148, 150, 152, 154, 156, 158, 160, 162, 164, 166, 168, 170, 172, 174, 176, 178, 180, 182, 184, 186, 188, 190, 192, 194, 196, 198), (200, 201, 203, 202), (202, 203, 205, 204), (204, 205, 207, 206), (206, 207, 209, 208), (208, 209, 211, 210), (210, 211, 213, 212), (212, 213, 215, 214), (214, 215, 217, 216), (216, 217, 219, 218), (218, 219, 221, 220), (220, 221, 223, 222), (222, 223, 225, 224), (224, 225, 227, 226), (226, 227, 229, 228), (228, 229, 231, 230), (230, 231, 233, 232), (232, 233, 235, 234), (234, 235, 237, 236), (236, 237, 239, 238), (238, 239, 241, 240), (240, 241, 243, 242), (242, 243, 245, 244), (244, 245, 247, 246), (246, 247, 249, 248), (248, 249, 251, 250), (250, 251, 253, 252), (252, 253, 255, 254), (254, 255, 257, 256), (256, 257, 259, 258), (258, 259, 261, 260), (203, 201, 263, 261, 259, 257, 255, 253, 251, 249, 247, 245, 243, 241, 239, 237, 235, 233, 231, 229, 227, 225, 223, 221, 219, 217, 215, 213, 211, 209, 207, 205), (260, 261, 263, 262), (262, 263, 201, 200), (200, 202, 204, 206, 208, 210, 212, 214, 216, 218, 220, 222, 224, 226, 228, 230, 232, 234, 236, 238, 240, 242, 244, 246, 248, 250, 252, 254, 256, 258, 260, 262), (3, 1, 286, 287, 281, 265, 267, 283, 290, 291), (1, 0, 285, 286), (277, 279, 275, 273), (268, 270, 274, 272), (7, 2, 293, 296), (6, 7, 296, 297, 278, 274, 270, 271, 275, 279, 298, 299), (295, 298, 279, 277), (2, 0, 294, 295, 277, 273, 269, 268, 272, 276, 292, 293), (0, 6, 299, 294), (278, 276, 272, 274), (291, 288, 2, 3), (0, 2, 288, 289, 282, 266, 264, 280, 284, 285), (264, 265, 281, 280), (288, 291, 290, 289), (286, 285, 284, 287), (287, 284, 280, 281), (296, 293, 292, 297), (294, 299, 298, 295), (297, 292, 276, 278)])
_uv = me_cube_003.uv_layers.new(name='UVMap')
_uv.uv.foreach_set('vector', [0.375, 0.0, 0.625, 0.0, 0.625, 0.009218, 0.375, 0.009218, 0.625, 0.02793, 0.375, 0.02793, 0.375, 0.009218, 0.625, 0.009218, 0.375, 0.7788, 0.625, 0.7788, 0.625, 0.9712, 0.375, 0.9712, 0.375, 0.25, 0.625, 0.25, 0.625, 0.25, 0.375, 0.25, 0.375, 0.25, 0.625, 0.25, 0.625, 0.5, 0.375, 0.5, 0.375, 0.5, 0.125, 0.5, 0.125, 0.5, 0.375, 0.5, 0.625, 0.5, 0.375, 0.5, 0.375, 0.5, 0.625, 0.5, 0.6518, 0.5, 0.6518, 0.5, 0.6734, 0.5, 0.6734, 0.5, 0.8266, 0.5, 0.6734, 0.5, 0.6734, 0.5, 0.8266, 0.5, 1.0, 0.5, 1.0, 1.0, 0.9688, 1.0, 0.9688, 0.5, 0.9688, 0.5, 0.9688, 1.0, 0.9375, 1.0, 0.9375, 0.5, 0.9375, 0.5, 0.9375, 1.0, 0.9062, 1.0, 0.9062, 0.5, 0.9062, 0.5, 0.9062, 1.0, 0.875, 1.0, 0.875, 0.5, 0.875, 0.5, 0.875, 1.0, 0.8438, 1.0, 0.8438, 0.5, 0.8438, 0.5, 0.8438, 1.0, 0.8125, 1.0, 0.8125, 0.5, 0.8125, 0.5, 0.8125, 1.0, 0.7812, 1.0, 0.7812, 0.5, 0.7812, 0.5, 0.7812, 1.0, 0.75, 1.0, 0.75, 0.5, 0.75, 0.5, 0.75, 1.0, 0.7188, 1.0, 0.7188, 0.5, 0.7188, 0.5, 0.7188, 1.0, 0.6875, 1.0, 0.6875, 0.5, 0.6875, 0.5, 0.6875, 1.0, 0.6562, 1.0, 0.6562, 0.5, 0.6562, 0.5, 0.6562, 1.0, 0.625, 1.0, 0.625, 0.5, 0.625, 0.5, 0.625, 1.0, 0.5938, 1.0, 0.5938, 0.5, 0.5938, 0.5, 0.5938, 1.0, 0.5625, 1.0, 0.5625, 0.5, 0.5625, 0.5, 0.5625, 1.0, 0.5312, 1.0, 0.5312, 0.5, 0.5312, 0.5, 0.5312, 1.0, 0.5, 1.0, 0.5, 0.5, 0.5, 0.5, 0.5, 1.0, 0.4688, 1.0, 0.4688, 0.5, 0.4688, 0.5, 0.4688, 1.0, 0.4375, 1.0, 0.4375, 0.5, 0.4375, 0.5, 0.4375, 1.0, 0.4062, 1.0, 0.4062, 0.5, 0.4062, 0.5, 0.4062, 1.0, 0.375, 1.0, 0.375, 0.5, 0.375, 0.5, 0.375, 1.0, 0.3438, 1.0, 0.3438, 0.5, 0.3438, 0.5, 0.3438, 1.0, 0.3125, 1.0, 0.3125, 0.5, 0.3125, 0.5, 0.3125, 1.0, 0.2812, 1.0, 0.2812, 0.5, 0.2812, 0.5, 0.2812, 1.0, 0.25, 1.0, 0.25, 0.5, 0.25, 0.5, 0.25, 1.0, 0.2188, 1.0, 0.2188, 0.5, 0.2188, 0.5, 0.2188, 1.0, 0.1875, 1.0, 0.1875, 0.5, 0.1875, 0.5, 0.1875, 1.0, 0.1562, 1.0, 0.1562, 0.5, 0.1562, 0.5, 0.1562, 1.0, 0.125, 1.0, 0.125, 0.5, 0.125, 0.5, 0.125, 1.0, 0.09375, 1.0, 0.09375, 0.5, 0.09375, 0.5, 0.09375, 1.0, 0.0625, 1.0, 0.0625, 0.5, 0.2968, 0.4854, 0.25, 0.49, 0.2032, 0.4854, 0.1582, 0.4717, 0.1167, 0.4496, 0.08029, 0.4197, 0.05045, 0.3833, 0.02827, 0.3418, 0.01461, 0.2968, 0.01, 0.25, 0.01461, 0.2032, 0.02827, 0.1582, 0.05045, 0.1167, 0.08029, 0.08029, 0.1167, 0.05045, 0.1582, 0.02827, 0.2032, 0.01461, 0.25, 0.01, 0.2968, 0.01461, 0.3418, 0.02827, 0.3833, 0.05045, 0.4197, 0.08029, 0.4496, 0.1167, 0.4717, 0.1582, 0.4854, 0.2032, 0.49, 0.25, 0.4854, 0.2968, 0.4717, 0.3418, 0.4496, 0.3833, 0.4197, 0.4197, 0.3833, 0.4496, 0.3418, 0.4717, 0.0625, 0.5, 0.0625, 1.0, 0.03125, 1.0, 0.03125, 0.5, 0.03125, 0.5, 0.03125, 1.0, 0.0, 1.0, 0.0, 0.5, 0.75, 0.49, 0.7968, 0.4854, 0.8418, 0.4717, 0.8833, 0.4496, 0.9197, 0.4197, 0.9496, 0.3833, 0.9717, 0.3418, 0.9854, 0.2968, 0.99, 0.25, 0.9854, 0.2032, 0.9717, 0.1582, 0.9496, 0.1167, 0.9197, 0.08029, 0.8833, 0.05045, 0.8418, 0.02827, 0.7968, 0.01461, 0.75, 0.01, 0.7032, 0.01461, 0.6582, 0.02827, 0.6167, 0.05045, 0.5803, 0.08029, 0.5504, 0.1167, 0.5283, 0.1582, 0.5146, 0.2032, 0.51, 0.25, 0.5146, 0.2968, 0.5283, 0.3418, 0.5504, 0.3833, 0.5803, 0.4197, 0.6167, 0.4496, 0.6582, 0.4717, 0.7032, 0.4854, 1.0, 0.5, 1.0, 1.0, 0.9688, 1.0, 0.9688, 0.5, 0.9688, 0.5, 0.9688, 1.0, 0.9375, 1.0, 0.9375, 0.5, 0.9375, 0.5, 0.9375, 1.0, 0.9062, 1.0, 0.9062, 0.5, 0.9062, 0.5, 0.9062, 1.0, 0.875, 1.0, 0.875, 0.5, 0.875, 0.5, 0.875, 1.0, 0.8438, 1.0, 0.8438, 0.5, 0.8438, 0.5, 0.8438, 1.0, 0.8125, 1.0, 0.8125, 0.5, 0.8125, 0.5, 0.8125, 1.0, 0.7812, 1.0, 0.7812, 0.5, 0.7812, 0.5, 0.7812, 1.0, 0.75, 1.0, 0.75, 0.5, 0.75, 0.5, 0.75, 1.0, 0.7188, 1.0, 0.7188, 0.5, 0.7188, 0.5, 0.7188, 1.0, 0.6875, 1.0, 0.6875, 0.5, 0.6875, 0.5, 0.6875, 1.0, 0.6562, 1.0, 0.6562, 0.5, 0.6562, 0.5, 0.6562, 1.0, 0.625, 1.0, 0.625, 0.5, 0.625, 0.5, 0.625, 1.0, 0.5938, 1.0, 0.5938, 0.5, 0.5938, 0.5, 0.5938, 1.0, 0.5625, 1.0, 0.5625, 0.5, 0.5625, 0.5, 0.5625, 1.0, 0.5312, 1.0, 0.5312, 0.5, 0.5312, 0.5, 0.5312, 1.0, 0.5, 1.0, 0.5, 0.5, 0.5, 0.5, 0.5, 1.0, 0.4688, 1.0, 0.4688, 0.5, 0.4688, 0.5, 0.4688, 1.0, 0.4375, 1.0, 0.4375, 0.5, 0.4375, 0.5, 0.4375, 1.0, 0.4062, 1.0, 0.4062, 0.5, 0.4062, 0.5, 0.4062, 1.0, 0.375, 1.0, 0.375, 0.5, 0.375, 0.5, 0.375, 1.0, 0.3438, 1.0, 0.3438, 0.5, 0.3438, 0.5, 0.3438, 1.0, 0.3125, 1.0, 0.3125, 0.5, 0.3125, 0.5, 0.3125, 1.0, 0.2812, 1.0, 0.2812, 0.5, 0.2812, 0.5, 0.2812, 1.0, 0.25, 1.0, 0.25, 0.5, 0.25, 0.5, 0.25, 1.0, 0.2188, 1.0, 0.2188, 0.5, 0.2188, 0.5, 0.2188, 1.0, 0.1875, 1.0, 0.1875, 0.5, 0.1875, 0.5, 0.1875, 1.0, 0.1562, 1.0, 0.1562, 0.5, 0.1562, 0.5, 0.1562, 1.0, 0.125, 1.0, 0.125, 0.5, 0.125, 0.5, 0.125, 1.0, 0.09375, 1.0, 0.09375, 0.5, 0.09375, 0.5, 0.09375, 1.0, 0.0625, 1.0, 0.0625, 0.5, 0.2968, 0.4854, 0.25, 0.49, 0.2032, 0.4854, 0.1582, 0.4717, 0.1167, 0.4496, 0.08029, 0.4197, 0.05045, 0.3833, 0.02827, 0.3418, 0.01461, 0.2968, 0.01, 0.25, 0.01461, 0.2032, 0.02827, 0.1582, 0.05045, 0.1167, 0.08029, 0.08029, 0.1167, 0.05045, 0.1582, 0.02827, 0.2032, 0.01461, 0.25, 0.01, 0.2968, 0.01461, 0.3418, 0.02827, 0.3833, 0.05045, 0.4197, 0.08029, 0.4496, 0.1167, 0.4717, 0.1582, 0.4854, 0.2032, 0.49, 0.25, 0.4854, 0.2968, 0.4717, 0.3418, 0.4496, 0.3833, 0.4197, 0.4197, 0.3833, 0.4496, 0.3418, 0.4717, 0.0625, 0.5, 0.0625, 1.0, 0.03125, 1.0, 0.03125, 0.5, 0.03125, 0.5, 0.03125, 1.0, 0.0, 1.0, 0.0, 0.5, 0.75, 0.49, 0.7968, 0.4854, 0.8418, 0.4717, 0.8833, 0.4496, 0.9197, 0.4197, 0.9496, 0.3833, 0.9717, 0.3418, 0.9854, 0.2968, 0.99, 0.25, 0.9854, 0.2032, 0.9717, 0.1582, 0.9496, 0.1167, 0.9197, 0.08029, 0.8833, 0.05045, 0.8418, 0.02827, 0.7968, 0.01461, 0.75, 0.01, 0.7032, 0.01461, 0.6582, 0.02827, 0.6167, 0.05045, 0.5803, 0.08029, 0.5504, 0.1167, 0.5283, 0.1582, 0.5146, 0.2032, 0.51, 0.25, 0.5146, 0.2968, 0.5283, 0.3418, 0.5504, 0.3833, 0.5803, 0.4197, 0.6167, 0.4496, 0.6582, 0.4717, 0.7032, 0.4854, 1.0, 0.5, 1.0, 1.0, 0.9688, 1.0, 0.9688, 0.5, 0.9688, 0.5, 0.9688, 1.0, 0.9375, 1.0, 0.9375, 0.5, 0.9375, 0.5, 0.9375, 1.0, 0.9062, 1.0, 0.9062, 0.5, 0.9062, 0.5, 0.9062, 1.0, 0.875, 1.0, 0.875, 0.5, 0.875, 0.5, 0.875, 1.0, 0.8438, 1.0, 0.8438, 0.5, 0.8438, 0.5, 0.8438, 1.0, 0.8125, 1.0, 0.8125, 0.5, 0.8125, 0.5, 0.8125, 1.0, 0.7812, 1.0, 0.7812, 0.5, 0.7812, 0.5, 0.7812, 1.0, 0.75, 1.0, 0.75, 0.5, 0.75, 0.5, 0.75, 1.0, 0.7188, 1.0, 0.7188, 0.5, 0.7188, 0.5, 0.7188, 1.0, 0.6875, 1.0, 0.6875, 0.5, 0.6875, 0.5, 0.6875, 1.0, 0.6562, 1.0, 0.6562, 0.5, 0.6562, 0.5, 0.6562, 1.0, 0.625, 1.0, 0.625, 0.5, 0.625, 0.5, 0.625, 1.0, 0.5938, 1.0, 0.5938, 0.5, 0.5938, 0.5, 0.5938, 1.0, 0.5625, 1.0, 0.5625, 0.5, 0.5625, 0.5, 0.5625, 1.0, 0.5312, 1.0, 0.5312, 0.5, 0.5312, 0.5, 0.5312, 1.0, 0.5, 1.0, 0.5, 0.5, 0.5, 0.5, 0.5, 1.0, 0.4688, 1.0, 0.4688, 0.5, 0.4688, 0.5, 0.4688, 1.0, 0.4375, 1.0, 0.4375, 0.5, 0.4375, 0.5, 0.4375, 1.0, 0.4062, 1.0, 0.4062, 0.5, 0.4062, 0.5, 0.4062, 1.0, 0.375, 1.0, 0.375, 0.5, 0.375, 0.5, 0.375, 1.0, 0.3438, 1.0, 0.3438, 0.5, 0.3438, 0.5, 0.3438, 1.0, 0.3125, 1.0, 0.3125, 0.5, 0.3125, 0.5, 0.3125, 1.0, 0.2812, 1.0, 0.2812, 0.5, 0.2812, 0.5, 0.2812, 1.0, 0.25, 1.0, 0.25, 0.5, 0.25, 0.5, 0.25, 1.0, 0.2188, 1.0, 0.2188, 0.5, 0.2188, 0.5, 0.2188, 1.0, 0.1875, 1.0, 0.1875, 0.5, 0.1875, 0.5, 0.1875, 1.0, 0.1562, 1.0, 0.1562, 0.5, 0.1562, 0.5, 0.1562, 1.0, 0.125, 1.0, 0.125, 0.5, 0.125, 0.5, 0.125, 1.0, 0.09375, 1.0, 0.09375, 0.5, 0.09375, 0.5, 0.09375, 1.0, 0.0625, 1.0, 0.0625, 0.5, 0.2968, 0.4854, 0.25, 0.49, 0.2032, 0.4854, 0.1582, 0.4717, 0.1167, 0.4496, 0.08029, 0.4197, 0.05045, 0.3833, 0.02827, 0.3418, 0.01461, 0.2968, 0.01, 0.25, 0.01461, 0.2032, 0.02827, 0.1582, 0.05045, 0.1167, 0.08029, 0.08029, 0.1167, 0.05045, 0.1582, 0.02827, 0.2032, 0.01461, 0.25, 0.01, 0.2968, 0.01461, 0.3418, 0.02827, 0.3833, 0.05045, 0.4197, 0.08029, 0.4496, 0.1167, 0.4717, 0.1582, 0.4854, 0.2032, 0.49, 0.25, 0.4854, 0.2968, 0.4717, 0.3418, 0.4496, 0.3833, 0.4197, 0.4197, 0.3833, 0.4496, 0.3418, 0.4717, 0.0625, 0.5, 0.0625, 1.0, 0.03125, 1.0, 0.03125, 0.5, 0.03125, 0.5, 0.03125, 1.0, 0.0, 1.0, 0.0, 0.5, 0.75, 0.49, 0.7968, 0.4854, 0.8418, 0.4717, 0.8833, 0.4496, 0.9197, 0.4197, 0.9496, 0.3833, 0.9717, 0.3418, 0.9854, 0.2968, 0.99, 0.25, 0.9854, 0.2032, 0.9717, 0.1582, 0.9496, 0.1167, 0.9197, 0.08029, 0.8833, 0.05045, 0.8418, 0.02827, 0.7968, 0.01461, 0.75, 0.01, 0.7032, 0.01461, 0.6582, 0.02827, 0.6167, 0.05045, 0.5803, 0.08029, 0.5504, 0.1167, 0.5283, 0.1582, 0.5146, 0.2032, 0.51, 0.25, 0.5146, 0.2968, 0.5283, 0.3418, 0.5504, 0.3833, 0.5803, 0.4197, 0.6167, 0.4496, 0.6582, 0.4717, 0.7032, 0.4854, 1.0, 0.5, 1.0, 1.0, 0.9688, 1.0, 0.9688, 0.5, 0.9688, 0.5, 0.9688, 1.0, 0.9375, 1.0, 0.9375, 0.5, 0.9375, 0.5, 0.9375, 1.0, 0.9062, 1.0, 0.9062, 0.5, 0.9062, 0.5, 0.9062, 1.0, 0.875, 1.0, 0.875, 0.5, 0.875, 0.5, 0.875, 1.0, 0.8438, 1.0, 0.8438, 0.5, 0.8438, 0.5, 0.8438, 1.0, 0.8125, 1.0, 0.8125, 0.5, 0.8125, 0.5, 0.8125, 1.0, 0.7812, 1.0, 0.7812, 0.5, 0.7812, 0.5, 0.7812, 1.0, 0.75, 1.0, 0.75, 0.5, 0.75, 0.5, 0.75, 1.0, 0.7188, 1.0, 0.7188, 0.5, 0.7188, 0.5, 0.7188, 1.0, 0.6875, 1.0, 0.6875, 0.5, 0.6875, 0.5, 0.6875, 1.0, 0.6562, 1.0, 0.6562, 0.5, 0.6562, 0.5, 0.6562, 1.0, 0.625, 1.0, 0.625, 0.5, 0.625, 0.5, 0.625, 1.0, 0.5938, 1.0, 0.5938, 0.5, 0.5938, 0.5, 0.5938, 1.0, 0.5625, 1.0, 0.5625, 0.5, 0.5625, 0.5, 0.5625, 1.0, 0.5312, 1.0, 0.5312, 0.5, 0.5312, 0.5, 0.5312, 1.0, 0.5, 1.0, 0.5, 0.5, 0.5, 0.5, 0.5, 1.0, 0.4688, 1.0, 0.4688, 0.5, 0.4688, 0.5, 0.4688, 1.0, 0.4375, 1.0, 0.4375, 0.5, 0.4375, 0.5, 0.4375, 1.0, 0.4062, 1.0, 0.4062, 0.5, 0.4062, 0.5, 0.4062, 1.0, 0.375, 1.0, 0.375, 0.5, 0.375, 0.5, 0.375, 1.0, 0.3438, 1.0, 0.3438, 0.5, 0.3438, 0.5, 0.3438, 1.0, 0.3125, 1.0, 0.3125, 0.5, 0.3125, 0.5, 0.3125, 1.0, 0.2812, 1.0, 0.2812, 0.5, 0.2812, 0.5, 0.2812, 1.0, 0.25, 1.0, 0.25, 0.5, 0.25, 0.5, 0.25, 1.0, 0.2188, 1.0, 0.2188, 0.5, 0.2188, 0.5, 0.2188, 1.0, 0.1875, 1.0, 0.1875, 0.5, 0.1875, 0.5, 0.1875, 1.0, 0.1562, 1.0, 0.1562, 0.5, 0.1562, 0.5, 0.1562, 1.0, 0.125, 1.0, 0.125, 0.5, 0.125, 0.5, 0.125, 1.0, 0.09375, 1.0, 0.09375, 0.5, 0.09375, 0.5, 0.09375, 1.0, 0.0625, 1.0, 0.0625, 0.5, 0.2968, 0.4854, 0.25, 0.49, 0.2032, 0.4854, 0.1582, 0.4717, 0.1167, 0.4496, 0.08029, 0.4197, 0.05045, 0.3833, 0.02827, 0.3418, 0.01461, 0.2968, 0.01, 0.25, 0.01461, 0.2032, 0.02827, 0.1582, 0.05045, 0.1167, 0.08029, 0.08029, 0.1167, 0.05045, 0.1582, 0.02827, 0.2032, 0.01461, 0.25, 0.01, 0.2968, 0.01461, 0.3418, 0.02827, 0.3833, 0.05045, 0.4197, 0.08029, 0.4496, 0.1167, 0.4717, 0.1582, 0.4854, 0.2032, 0.49, 0.25, 0.4854, 0.2968, 0.4717, 0.3418, 0.4496, 0.3833, 0.4197, 0.4197, 0.3833, 0.4496, 0.3418, 0.4717, 0.0625, 0.5, 0.0625, 1.0, 0.03125, 1.0, 0.03125, 0.5, 0.03125, 0.5, 0.03125, 1.0, 0.0, 1.0, 0.0, 0.5, 0.75, 0.49, 0.7968, 0.4854, 0.8418, 0.4717, 0.8833, 0.4496, 0.9197, 0.4197, 0.9496, 0.3833, 0.9717, 0.3418, 0.9854, 0.2968, 0.99, 0.25, 0.9854, 0.2032, 0.9717, 0.1582, 0.9496, 0.1167, 0.9197, 0.08029, 0.8833, 0.05045, 0.8418, 0.02827, 0.7968, 0.01461, 0.75, 0.01, 0.7032, 0.01461, 0.6582, 0.02827, 0.6167, 0.05045, 0.5803, 0.08029, 0.5504, 0.1167, 0.5283, 0.1582, 0.5146, 0.2032, 0.51, 0.25, 0.5146, 0.2968, 0.5283, 0.3418, 0.5504, 0.3833, 0.5803, 0.4197, 0.6167, 0.4496, 0.6582, 0.4717, 0.7032, 0.4854, 0.125, 0.5, 0.375, 0.5, 0.375, 0.6624, 0.3631, 0.7221, 0.3554, 0.7408, 0.3462, 0.75, 0.1538, 0.75, 0.1446, 0.7408, 0.1369, 0.7221, 0.125, 0.6624, 0.375, 0.5, 0.625, 0.5, 0.625, 0.6624, 0.375, 0.6624, 0.64, 0.5, 0.64, 0.5, 0.6518, 0.5, 0.6518, 0.5, 0.625, 0.25, 0.625, 0.25, 0.625, 0.25, 0.625, 0.25, 0.625, 0.25, 0.625, 0.25, 0.625, 0.25, 0.625, 0.25, 0.625, 0.5, 0.625, 0.25, 0.625, 0.25, 0.625, 0.2558, 0.625, 0.265, 0.625, 0.2768, 0.625, 0.2984, 0.625, 0.4516, 0.625, 0.4732, 0.625, 0.485, 0.625, 0.4942, 0.625, 0.5, 0.6308, 0.5, 0.6308, 0.5, 0.64, 0.5, 0.64, 0.5, 0.875, 0.5, 0.625, 0.5, 0.625, 0.5, 0.6308, 0.5, 0.64, 0.5, 0.6518, 0.5, 0.6734, 0.5, 0.8266, 0.5, 0.8482, 0.5, 0.86, 0.5, 0.8692, 0.5, 0.875, 0.5, 0.625, 0.5, 0.625, 0.5, 0.625, 0.5, 0.625, 0.5, 0.625, 0.25, 0.625, 0.25, 0.625, 0.25, 0.625, 0.25, 0.375, 0.08761, 0.625, 0.08761, 0.625, 0.25, 0.375, 0.25, 0.625, 0.5, 0.875, 0.5, 0.875, 0.6624, 0.8631, 0.7221, 0.8554, 0.7408, 0.8462, 0.75, 0.6538, 0.75, 0.6446, 0.7408, 0.6369, 0.7221, 0.625, 0.6624, 0.625, 0.7788, 0.375, 0.7788, 0.375, 0.7604, 0.625, 0.7604, 0.625, 0.08761, 0.375, 0.08761, 0.375, 0.02793, 0.625, 0.02793, 0.375, 0.6624, 0.625, 0.6624, 0.625, 0.7339, 0.375, 0.7339, 0.375, 0.7339, 0.625, 0.7339, 0.625, 0.7604, 0.375, 0.7604, 0.625, 0.25, 0.625, 0.25, 0.625, 0.25, 0.625, 0.25, 0.625, 0.5, 0.625, 0.5, 0.6308, 0.5, 0.6308, 0.5, 0.625, 0.25, 0.625, 0.25, 0.625, 0.25, 0.625, 0.25])
me_cube_003.materials.append(mat_material_002)
me_cube_003.use_remesh_preserve_volume = False
me_cube_003.use_remesh_preserve_attributes = False
me_cube_003.use_mirror_vertex_groups = False
me_cube_003.update()

# ---- objects
ob_plane = bpy.data.objects.new('Plane', me_plane)
ob_cube = bpy.data.objects.new('Cube', me_cube_001)
ob_cube_001 = bpy.data.objects.new('Cube.001', me_cube_002)
ob_cube_002 = bpy.data.objects.new('Cube.002', me_cube_003)

# ---- transforms, parenting, visibility, modifiers, constraints
ob_plane.location = (0.0, 0.0, 0.0)
ob_plane.scale = (5.0, 5.0, 5.0)
ob_cube.location = (6.245, -3.5, 1.0)
ob_cube.rotation_euler = (0.0, -0.0, -0.3491)
ob_cube.scale = (1.0, 1.0, 0.6)
ob_cube.lock_rotations_4d = False
ob_cube.empty_display_type = 'ARROWS'
ob_cube.lineart.crease_threshold = 0.0
ob_cube_001.location = (6.245, 3.5, 1.0)
ob_cube_001.rotation_euler = (0.0, -0.0, 0.3491)
ob_cube_001.scale = (1.0, 1.0, 0.6)
ob_cube_001.lock_rotations_4d = False
ob_cube_001.empty_display_type = 'ARROWS'
ob_cube_001.lineart.crease_threshold = 0.0
ob_cube_002.location = (-5.036, 0.0, 1.0)
ob_cube_002.rotation_euler = (0.0, -0.0, 1.571)
ob_cube_002.scale = (3.889, 1.0, 0.4702)
ob_cube_002.lock_rotations_4d = False
ob_cube_002.empty_display_type = 'ARROWS'
ob_cube_002.lineart.crease_threshold = 0.0

# ---- collection membership
col_collection.objects.link(ob_plane)
col_collection.objects.link(ob_cube)
col_collection.objects.link(ob_cube_001)
col_collection.objects.link(ob_cube_002)

# ---- scene / render settings (as saved in the file)
scene.frame_start = 1; scene.frame_end = 250; scene.frame_set(1)
scene.render.engine = 'BLENDER_EEVEE_NEXT'
scene.cycles.sampling_pattern = 'TABULATED_SOBOL'
scene.cycles.use_light_tree = False
scene.view_settings.view_transform = 'Filmic'
bpy.context.view_layer.update()

# ---- added for rendering (the .blend has no active camera and no usable light): camera, sun
cam_auto = bpy.data.cameras.new('AutoCamera')
cam_auto.lens = 50.0
cam_auto.sensor_width = 36.0
cam_auto.clip_end = 1000.0
ob_auto_camera = bpy.data.objects.new('AutoCamera', cam_auto)
scene.collection.objects.link(ob_auto_camera)
ob_auto_camera.location = (17.7564, -20.3802, 15.2118)
ob_auto_camera.rotation_euler = (1.09748, -7.21219e-08, 0.694738)
scene.camera = ob_auto_camera
light_auto_sun = bpy.data.lights.new('AutoSun', 'SUN')
light_auto_sun.energy = 3.0
light_auto_sun.angle = 0.0523599
ob_auto_sun = bpy.data.objects.new('AutoSun', light_auto_sun)
scene.collection.objects.link(ob_auto_sun)
ob_auto_sun.rotation_euler = (0.872665, 0.174533, 0.523599)
bpy.context.view_layer.update()
